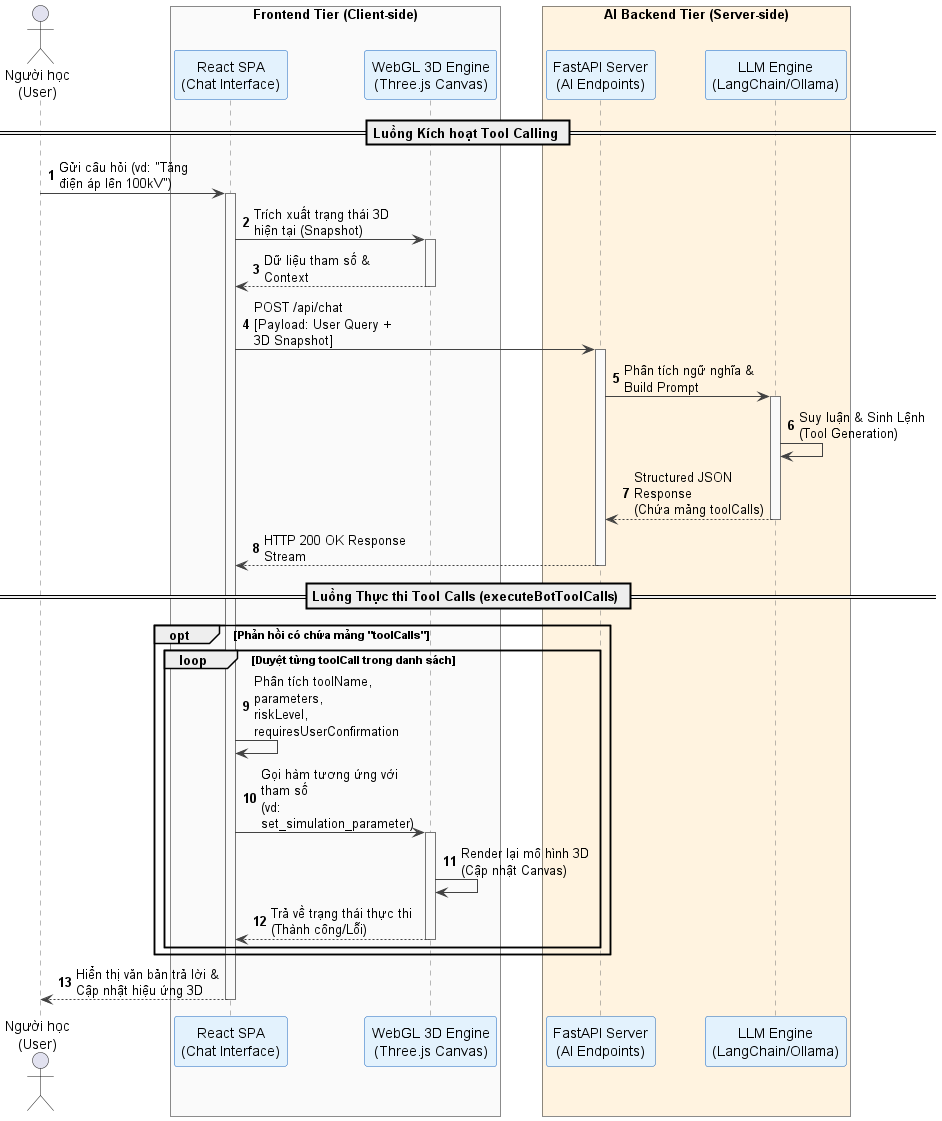

The diagram above was rendered by PlantUML. Its source (embedded in the PNG):
@startuml
autonumber
skinparam maxMessageSize 150
skinparam wrapWidth 250

' Tùy chỉnh màu sắc chuẩn chuyên nghiệp (UML Distilled)
skinparam sequence {
    ArrowColor #424242
    LifeLineBorderColor #757575
    LifeLineBackgroundColor #FAFAFA
    ParticipantBorderColor #1565C0
    ParticipantBackgroundColor #E3F2FD
    BoxBackgroundColor #F5F5F5
}

actor "Người học\n(User)" as User

' Phân định ranh giới hệ thống (C4 Model Boundaries)
box "Frontend Tier (Client-side)" #FAFAFA
participant "React SPA\n(Chat Interface)" as UI
participant "WebGL 3D Engine\n(Three.js Canvas)" as 3D
end box

box "AI Backend Tier (Server-side)" #FFF3E0
participant "FastAPI Server\n(AI Endpoints)" as API
participant "LLM Engine\n(LangChain/Ollama)" as LLM
end box

== Luồng Kích hoạt Tool Calling ==

User -> UI: Gửi câu hỏi (vd: "Tăng điện áp lên 100kV")
activate UI

UI -> 3D: Trích xuất trạng thái 3D hiện tại (Snapshot)
activate 3D
3D --> UI: Dữ liệu tham số & Context
deactivate 3D

UI -> API: POST /api/chat\n[Payload: User Query + 3D Snapshot]
activate API

API -> LLM: Phân tích ngữ nghĩa & Build Prompt
activate LLM
LLM -> LLM: Suy luận & Sinh Lệnh (Tool Generation)
LLM --> API: Structured JSON Response\n(Chứa mảng toolCalls)
deactivate LLM

API --> UI: HTTP 200 OK Response Stream
deactivate API

== Luồng Thực thi Tool Calls (executeBotToolCalls) ==

opt Phản hồi có chứa mảng "toolCalls"
    loop Duyệt từng toolCall trong danh sách
        UI -> UI: Phân tích toolName, parameters,\nriskLevel, requiresUserConfirmation
        
        UI -> 3D: Gọi hàm tương ứng với tham số\n(vd: set_simulation_parameter)
        activate 3D
        3D -> 3D: Render lại mô hình 3D (Cập nhật Canvas)
        3D --> UI: Trả về trạng thái thực thi (Thành công/Lỗi)
        deactivate 3D
    end
end

UI --> User: Hiển thị văn bản trả lời & Cập nhật hiệu ứng 3D 
deactivate UI

@enduml